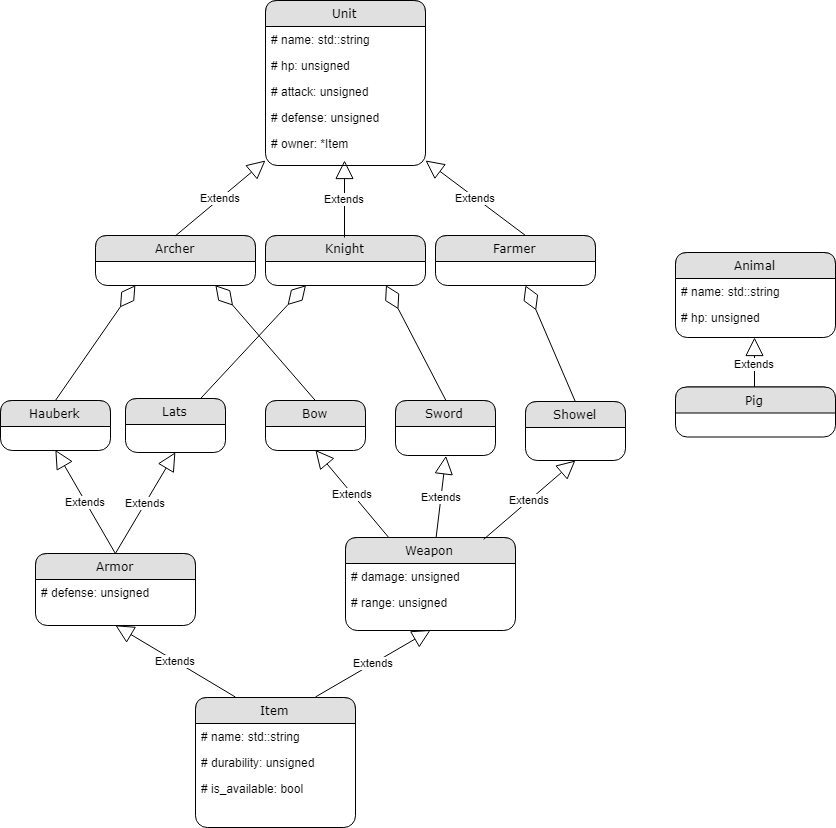

The diagram above was exported from draw.io. Its source (the exported page's mxGraphModel, read from the mxfile embedded in the PNG):
<mxGraphModel dx="2126" dy="607" grid="1" gridSize="10" guides="1" tooltips="1" connect="1" arrows="1" fold="1" page="1" pageScale="1" pageWidth="1100" pageHeight="850" background="#ffffff" math="0" shadow="0">
  <root>
    <mxCell id="0" />
    <mxCell id="1" parent="0" />
    <mxCell id="21ea969265ad0168-6" value="Unit&lt;br&gt;" style="swimlane;html=1;fontStyle=0;childLayout=stackLayout;horizontal=1;startSize=26;fillColor=#e0e0e0;horizontalStack=0;resizeParent=1;resizeLast=0;collapsible=1;marginBottom=0;swimlaneFillColor=#ffffff;align=center;rounded=1;shadow=0;comic=0;labelBackgroundColor=none;strokeColor=#000000;strokeWidth=1;fontFamily=Verdana;fontSize=12;fontColor=#000000;" parent="1" vertex="1">
      <mxGeometry x="170" width="160" height="165" as="geometry" />
    </mxCell>
    <mxCell id="21ea969265ad0168-7" value="# name: std::string&lt;br&gt;" style="text;html=1;strokeColor=none;fillColor=none;spacingLeft=4;spacingRight=4;whiteSpace=wrap;overflow=hidden;rotatable=0;points=[[0,0.5],[1,0.5]];portConstraint=eastwest;" parent="21ea969265ad0168-6" vertex="1">
      <mxGeometry y="26" width="160" height="26" as="geometry" />
    </mxCell>
    <mxCell id="21ea969265ad0168-8" value="# hp: unsigned" style="text;html=1;strokeColor=none;fillColor=none;spacingLeft=4;spacingRight=4;whiteSpace=wrap;overflow=hidden;rotatable=0;points=[[0,0.5],[1,0.5]];portConstraint=eastwest;" parent="21ea969265ad0168-6" vertex="1">
      <mxGeometry y="52" width="160" height="26" as="geometry" />
    </mxCell>
    <mxCell id="21ea969265ad0168-9" value="# attack: unsigned" style="text;html=1;strokeColor=none;fillColor=none;spacingLeft=4;spacingRight=4;whiteSpace=wrap;overflow=hidden;rotatable=0;points=[[0,0.5],[1,0.5]];portConstraint=eastwest;" parent="21ea969265ad0168-6" vertex="1">
      <mxGeometry y="78" width="160" height="26" as="geometry" />
    </mxCell>
    <mxCell id="40" value="# defense: unsigned&lt;br&gt;" style="text;html=1;strokeColor=none;fillColor=none;spacingLeft=4;spacingRight=4;whiteSpace=wrap;overflow=hidden;rotatable=0;points=[[0,0.5],[1,0.5]];portConstraint=eastwest;" vertex="1" parent="21ea969265ad0168-6">
      <mxGeometry y="104" width="160" height="26" as="geometry" />
    </mxCell>
    <mxCell id="21ea969265ad0168-10" value="Item" style="swimlane;html=1;fontStyle=0;childLayout=stackLayout;horizontal=1;startSize=26;fillColor=#e0e0e0;horizontalStack=0;resizeParent=1;resizeLast=0;collapsible=1;marginBottom=0;swimlaneFillColor=#ffffff;align=center;rounded=1;shadow=0;comic=0;labelBackgroundColor=none;strokeColor=#000000;strokeWidth=1;fontFamily=Verdana;fontSize=12;fontColor=#000000;" parent="1" vertex="1">
      <mxGeometry x="100" y="697" width="160" height="130" as="geometry" />
    </mxCell>
    <mxCell id="21ea969265ad0168-11" value="# name: std::string&lt;br&gt;" style="text;html=1;strokeColor=none;fillColor=none;spacingLeft=4;spacingRight=4;whiteSpace=wrap;overflow=hidden;rotatable=0;points=[[0,0.5],[1,0.5]];portConstraint=eastwest;" parent="21ea969265ad0168-10" vertex="1">
      <mxGeometry y="26" width="160" height="26" as="geometry" />
    </mxCell>
    <mxCell id="21ea969265ad0168-52" value="#&amp;nbsp;durability: unsigned" style="text;html=1;strokeColor=none;fillColor=none;spacingLeft=4;spacingRight=4;whiteSpace=wrap;overflow=hidden;rotatable=0;points=[[0,0.5],[1,0.5]];portConstraint=eastwest;" parent="21ea969265ad0168-10" vertex="1">
      <mxGeometry y="52" width="160" height="26" as="geometry" />
    </mxCell>
    <mxCell id="21ea969265ad0168-13" value="# is_available: bool" style="text;html=1;strokeColor=none;fillColor=none;spacingLeft=4;spacingRight=4;whiteSpace=wrap;overflow=hidden;rotatable=0;points=[[0,0.5],[1,0.5]];portConstraint=eastwest;" parent="21ea969265ad0168-10" vertex="1">
      <mxGeometry y="78" width="160" height="26" as="geometry" />
    </mxCell>
    <mxCell id="2" value="Extends" style="endArrow=block;endSize=16;endFill=0;html=1;" edge="1" parent="1">
      <mxGeometry width="160" relative="1" as="geometry">
        <mxPoint x="430" y="235" as="sourcePoint" />
        <mxPoint x="330" y="160" as="targetPoint" />
      </mxGeometry>
    </mxCell>
    <mxCell id="10" value="Animal" style="swimlane;html=1;fontStyle=0;childLayout=stackLayout;horizontal=1;startSize=26;fillColor=#e0e0e0;horizontalStack=0;resizeParent=1;resizeLast=0;collapsible=1;marginBottom=0;swimlaneFillColor=#ffffff;align=center;rounded=1;shadow=0;comic=0;labelBackgroundColor=none;strokeColor=#000000;strokeWidth=1;fontFamily=Verdana;fontSize=12;fontColor=#000000;" vertex="1" parent="1">
      <mxGeometry x="580" y="252" width="160" height="85" as="geometry" />
    </mxCell>
    <mxCell id="11" value="# name: std::string&lt;br&gt;&lt;br&gt;" style="text;html=1;strokeColor=none;fillColor=none;spacingLeft=4;spacingRight=4;whiteSpace=wrap;overflow=hidden;rotatable=0;points=[[0,0.5],[1,0.5]];portConstraint=eastwest;" vertex="1" parent="10">
      <mxGeometry y="26" width="160" height="26" as="geometry" />
    </mxCell>
    <mxCell id="12" value="# hp: unsigned" style="text;html=1;strokeColor=none;fillColor=none;spacingLeft=4;spacingRight=4;whiteSpace=wrap;overflow=hidden;rotatable=0;points=[[0,0.5],[1,0.5]];portConstraint=eastwest;" vertex="1" parent="10">
      <mxGeometry y="52" width="160" height="26" as="geometry" />
    </mxCell>
    <mxCell id="14" value="Extends" style="endArrow=block;endSize=16;endFill=0;html=1;" edge="1" parent="1">
      <mxGeometry width="160" relative="1" as="geometry">
        <mxPoint x="659" y="389.5" as="sourcePoint" />
        <mxPoint x="659" y="337" as="targetPoint" />
      </mxGeometry>
    </mxCell>
    <mxCell id="15" value="Pig" style="swimlane;html=1;fontStyle=0;childLayout=stackLayout;horizontal=1;startSize=26;fillColor=#e0e0e0;horizontalStack=0;resizeParent=1;resizeLast=0;collapsible=1;marginBottom=0;swimlaneFillColor=#ffffff;align=center;rounded=1;shadow=0;comic=0;labelBackgroundColor=none;strokeColor=#000000;strokeWidth=1;fontFamily=Verdana;fontSize=12;fontColor=#000000;" vertex="1" parent="1">
      <mxGeometry x="580" y="386.5" width="160" height="50" as="geometry" />
    </mxCell>
    <mxCell id="18" value="Weapon" style="swimlane;html=1;fontStyle=0;childLayout=stackLayout;horizontal=1;startSize=26;fillColor=#e0e0e0;horizontalStack=0;resizeParent=1;resizeLast=0;collapsible=1;marginBottom=0;swimlaneFillColor=#ffffff;align=center;rounded=1;shadow=0;comic=0;labelBackgroundColor=none;strokeColor=#000000;strokeWidth=1;fontFamily=Verdana;fontSize=12;fontColor=#000000;" vertex="1" parent="1">
      <mxGeometry x="250" y="537" width="170" height="93" as="geometry" />
    </mxCell>
    <mxCell id="19" value="# damage: unsigned" style="text;html=1;strokeColor=none;fillColor=none;spacingLeft=4;spacingRight=4;whiteSpace=wrap;overflow=hidden;rotatable=0;points=[[0,0.5],[1,0.5]];portConstraint=eastwest;" vertex="1" parent="18">
      <mxGeometry y="26" width="170" height="26" as="geometry" />
    </mxCell>
    <mxCell id="20" value="# range: unsigned" style="text;html=1;strokeColor=none;fillColor=none;spacingLeft=4;spacingRight=4;whiteSpace=wrap;overflow=hidden;rotatable=0;points=[[0,0.5],[1,0.5]];portConstraint=eastwest;" vertex="1" parent="18">
      <mxGeometry y="52" width="170" height="26" as="geometry" />
    </mxCell>
    <mxCell id="24" value="Bow" style="swimlane;html=1;fontStyle=0;childLayout=stackLayout;horizontal=1;startSize=26;fillColor=#e0e0e0;horizontalStack=0;resizeParent=1;resizeLast=0;collapsible=1;marginBottom=0;swimlaneFillColor=#ffffff;align=center;rounded=1;shadow=0;comic=0;labelBackgroundColor=none;strokeColor=#000000;strokeWidth=1;fontFamily=Verdana;fontSize=12;fontColor=#000000;" vertex="1" parent="1">
      <mxGeometry x="170" y="400" width="100" height="50" as="geometry" />
    </mxCell>
    <mxCell id="25" value="Sword" style="swimlane;html=1;fontStyle=0;childLayout=stackLayout;horizontal=1;startSize=26;fillColor=#e0e0e0;horizontalStack=0;resizeParent=1;resizeLast=0;collapsible=1;marginBottom=0;swimlaneFillColor=#ffffff;align=center;rounded=1;shadow=0;comic=0;labelBackgroundColor=none;strokeColor=#000000;strokeWidth=1;fontFamily=Verdana;fontSize=12;fontColor=#000000;" vertex="1" parent="1">
      <mxGeometry x="300" y="400" width="100" height="55" as="geometry" />
    </mxCell>
    <mxCell id="27" value="Armor" style="swimlane;html=1;fontStyle=0;childLayout=stackLayout;horizontal=1;startSize=26;fillColor=#e0e0e0;horizontalStack=0;resizeParent=1;resizeLast=0;collapsible=1;marginBottom=0;swimlaneFillColor=#ffffff;align=center;rounded=1;shadow=0;comic=0;labelBackgroundColor=none;strokeColor=#000000;strokeWidth=1;fontFamily=Verdana;fontSize=12;fontColor=#000000;" vertex="1" parent="1">
      <mxGeometry x="-60" y="553" width="160" height="72" as="geometry" />
    </mxCell>
    <mxCell id="28" value="# defense: unsigned&lt;br&gt;" style="text;html=1;strokeColor=none;fillColor=none;spacingLeft=4;spacingRight=4;whiteSpace=wrap;overflow=hidden;rotatable=0;points=[[0,0.5],[1,0.5]];portConstraint=eastwest;" vertex="1" parent="27">
      <mxGeometry y="26" width="160" height="26" as="geometry" />
    </mxCell>
    <mxCell id="33" value="Farmer" style="swimlane;html=1;fontStyle=0;childLayout=stackLayout;horizontal=1;startSize=26;fillColor=#e0e0e0;horizontalStack=0;resizeParent=1;resizeLast=0;collapsible=1;marginBottom=0;swimlaneFillColor=#ffffff;align=center;rounded=1;shadow=0;comic=0;labelBackgroundColor=none;strokeColor=#000000;strokeWidth=1;fontFamily=Verdana;fontSize=12;fontColor=#000000;" vertex="1" parent="1">
      <mxGeometry x="340" y="235" width="160" height="50" as="geometry" />
    </mxCell>
    <mxCell id="34" value="Knight" style="swimlane;html=1;fontStyle=0;childLayout=stackLayout;horizontal=1;startSize=26;fillColor=#e0e0e0;horizontalStack=0;resizeParent=1;resizeLast=0;collapsible=1;marginBottom=0;swimlaneFillColor=#ffffff;align=center;rounded=1;shadow=0;comic=0;labelBackgroundColor=none;strokeColor=#000000;strokeWidth=1;fontFamily=Verdana;fontSize=12;fontColor=#000000;" vertex="1" parent="1">
      <mxGeometry x="170" y="235" width="160" height="50" as="geometry" />
    </mxCell>
    <mxCell id="35" value="Archer" style="swimlane;html=1;fontStyle=0;childLayout=stackLayout;horizontal=1;startSize=26;fillColor=#e0e0e0;horizontalStack=0;resizeParent=1;resizeLast=0;collapsible=1;marginBottom=0;swimlaneFillColor=#ffffff;align=center;rounded=1;shadow=0;comic=0;labelBackgroundColor=none;strokeColor=#000000;strokeWidth=1;fontFamily=Verdana;fontSize=12;fontColor=#000000;" vertex="1" parent="1">
      <mxGeometry y="235" width="160" height="50" as="geometry" />
    </mxCell>
    <mxCell id="37" value="Extends" style="endArrow=block;endSize=16;endFill=0;html=1;exitX=0.5;exitY=0;" edge="1" parent="1" source="35">
      <mxGeometry width="160" relative="1" as="geometry">
        <mxPoint x="137" y="177.5" as="sourcePoint" />
        <mxPoint x="170" y="160" as="targetPoint" />
      </mxGeometry>
    </mxCell>
    <mxCell id="38" value="Extends" style="endArrow=block;endSize=16;endFill=0;html=1;exitX=0.5;exitY=0;" edge="1" parent="1">
      <mxGeometry width="160" relative="1" as="geometry">
        <mxPoint x="249" y="237" as="sourcePoint" />
        <mxPoint x="249" y="160" as="targetPoint" />
      </mxGeometry>
    </mxCell>
    <mxCell id="42" value="Hauberk" style="swimlane;html=1;fontStyle=0;childLayout=stackLayout;horizontal=1;startSize=26;fillColor=#e0e0e0;horizontalStack=0;resizeParent=1;resizeLast=0;collapsible=1;marginBottom=0;swimlaneFillColor=#ffffff;align=center;rounded=1;shadow=0;comic=0;labelBackgroundColor=none;strokeColor=#000000;strokeWidth=1;fontFamily=Verdana;fontSize=12;fontColor=#000000;" vertex="1" parent="1">
      <mxGeometry x="-95" y="400" width="110" height="50" as="geometry" />
    </mxCell>
    <mxCell id="43" value="" style="endArrow=diamondThin;endFill=0;endSize=24;html=1;exitX=0.5;exitY=0;entryX=0.75;entryY=1;" edge="1" parent="1" source="24" target="35">
      <mxGeometry width="160" relative="1" as="geometry">
        <mxPoint x="19.5" y="355" as="sourcePoint" />
        <mxPoint x="130" y="320" as="targetPoint" />
      </mxGeometry>
    </mxCell>
    <mxCell id="44" value="" style="endArrow=diamondThin;endFill=0;endSize=24;html=1;exitX=0.5;exitY=0;entryX=0.25;entryY=1;" edge="1" parent="1" source="42" target="35">
      <mxGeometry width="160" relative="1" as="geometry">
        <mxPoint x="-30" y="360" as="sourcePoint" />
        <mxPoint x="170" y="310" as="targetPoint" />
      </mxGeometry>
    </mxCell>
    <mxCell id="45" value="Showel" style="swimlane;html=1;fontStyle=0;childLayout=stackLayout;horizontal=1;startSize=26;fillColor=#e0e0e0;horizontalStack=0;resizeParent=1;resizeLast=0;collapsible=1;marginBottom=0;swimlaneFillColor=#ffffff;align=center;rounded=1;shadow=0;comic=0;labelBackgroundColor=none;strokeColor=#000000;strokeWidth=1;fontFamily=Verdana;fontSize=12;fontColor=#000000;" vertex="1" parent="1">
      <mxGeometry x="430" y="401" width="100" height="59" as="geometry" />
    </mxCell>
    <mxCell id="46" value="Lats" style="swimlane;html=1;fontStyle=0;childLayout=stackLayout;horizontal=1;startSize=26;fillColor=#e0e0e0;horizontalStack=0;resizeParent=1;resizeLast=0;collapsible=1;marginBottom=0;swimlaneFillColor=#ffffff;align=center;rounded=1;shadow=0;comic=0;labelBackgroundColor=none;strokeColor=#000000;strokeWidth=1;fontFamily=Verdana;fontSize=12;fontColor=#000000;" vertex="1" parent="1">
      <mxGeometry x="30" y="398" width="100" height="54" as="geometry" />
    </mxCell>
    <mxCell id="47" value="" style="endArrow=diamondThin;endFill=0;endSize=24;html=1;entryX=0.25;entryY=1;" edge="1" parent="1" source="46" target="34">
      <mxGeometry width="160" relative="1" as="geometry">
        <mxPoint x="192.5" y="337" as="sourcePoint" />
        <mxPoint x="230" y="310" as="targetPoint" />
      </mxGeometry>
    </mxCell>
    <mxCell id="48" value="" style="endArrow=diamondThin;endFill=0;endSize=24;html=1;exitX=0.5;exitY=0;entryX=0.75;entryY=1;" edge="1" parent="1" source="25" target="34">
      <mxGeometry width="160" relative="1" as="geometry">
        <mxPoint x="301.5" y="337" as="sourcePoint" />
        <mxPoint x="319" y="285" as="targetPoint" />
      </mxGeometry>
    </mxCell>
    <mxCell id="49" value="" style="endArrow=diamondThin;endFill=0;endSize=24;html=1;exitX=0.5;exitY=0;" edge="1" parent="1" source="45">
      <mxGeometry width="160" relative="1" as="geometry">
        <mxPoint x="430" y="336" as="sourcePoint" />
        <mxPoint x="430" y="285" as="targetPoint" />
      </mxGeometry>
    </mxCell>
    <mxCell id="52" value="Extends" style="endArrow=block;endSize=16;endFill=0;html=1;exitX=0.25;exitY=0;entryX=0.5;entryY=1;" edge="1" parent="1" source="18" target="24">
      <mxGeometry width="160" relative="1" as="geometry">
        <mxPoint x="-10" y="691" as="sourcePoint" />
        <mxPoint x="25" y="610" as="targetPoint" />
      </mxGeometry>
    </mxCell>
    <mxCell id="53" value="Extends" style="endArrow=block;endSize=16;endFill=0;html=1;exitX=0.5;exitY=0;entryX=0.5;entryY=1;" edge="1" parent="1" source="27" target="46">
      <mxGeometry width="160" relative="1" as="geometry">
        <mxPoint x="145" y="506" as="sourcePoint" />
        <mxPoint x="180" y="425" as="targetPoint" />
      </mxGeometry>
    </mxCell>
    <mxCell id="59" value="Extends" style="endArrow=block;endSize=16;endFill=0;html=1;exitX=0.5;exitY=0;entryX=0.5;entryY=1;" edge="1" parent="1" source="27" target="42">
      <mxGeometry width="160" relative="1" as="geometry">
        <mxPoint x="170" y="510" as="sourcePoint" />
        <mxPoint x="240" y="465" as="targetPoint" />
      </mxGeometry>
    </mxCell>
    <mxCell id="60" value="Extends" style="endArrow=block;endSize=16;endFill=0;html=1;entryX=0.5;entryY=1;" edge="1" parent="1" source="18" target="25">
      <mxGeometry width="160" relative="1" as="geometry">
        <mxPoint x="210" y="680" as="sourcePoint" />
        <mxPoint x="430" y="640" as="targetPoint" />
      </mxGeometry>
    </mxCell>
    <mxCell id="61" value="Extends" style="endArrow=block;endSize=16;endFill=0;html=1;entryX=0.5;entryY=1;exitX=0.813;exitY=0.018;exitPerimeter=0;" edge="1" parent="1" source="18" target="45">
      <mxGeometry width="160" relative="1" as="geometry">
        <mxPoint x="220" y="690" as="sourcePoint" />
        <mxPoint x="385" y="465" as="targetPoint" />
      </mxGeometry>
    </mxCell>
    <mxCell id="62" value="Extends" style="endArrow=block;endSize=16;endFill=0;html=1;exitX=0.75;exitY=0;entryX=0.5;entryY=1;" edge="1" parent="1" source="21ea969265ad0168-10" target="18">
      <mxGeometry width="160" relative="1" as="geometry">
        <mxPoint x="300.2142857142858" y="730.6428571428573" as="sourcePoint" />
        <mxPoint x="600" y="600" as="targetPoint" />
      </mxGeometry>
    </mxCell>
    <mxCell id="63" value="Extends" style="endArrow=block;endSize=16;endFill=0;html=1;exitX=0.25;exitY=0;entryX=0.5;entryY=1;" edge="1" parent="1" source="21ea969265ad0168-10" target="27">
      <mxGeometry width="160" relative="1" as="geometry">
        <mxPoint x="220.47058823529414" y="720.5294117647059" as="sourcePoint" />
        <mxPoint x="345.17647058823513" y="649.9411764705883" as="targetPoint" />
      </mxGeometry>
    </mxCell>
    <mxCell id="64" value="# owner: *Item" style="text;html=1;strokeColor=none;fillColor=none;spacingLeft=4;spacingRight=4;whiteSpace=wrap;overflow=hidden;rotatable=0;points=[[0,0.5],[1,0.5]];portConstraint=eastwest;" vertex="1" parent="1">
      <mxGeometry x="170" y="130" width="160" height="26" as="geometry" />
    </mxCell>
  </root>
</mxGraphModel>